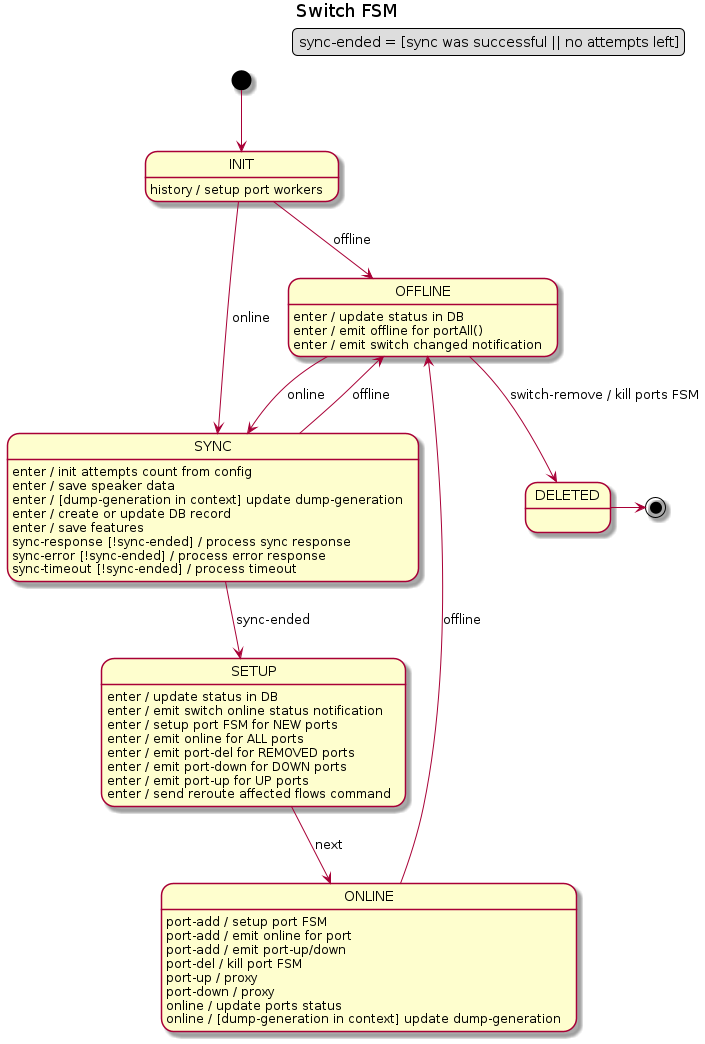

The diagram above was rendered by PlantUML. Its source (embedded in the PNG):
@startuml
title Switch FSM

legend top right
    sync-ended = [sync was successful || no attempts left]
endlegend

[*] --> INIT

INIT : history / setup port workers
INIT --> OFFLINE : offline
INIT --> SYNC : online

SYNC : enter / init attempts count from config
SYNC : enter / save speaker data
SYNC : enter / [dump-generation in context] update dump-generation
SYNC : enter / create or update DB record
SYNC : enter / save features
SYNC : sync-response [!sync-ended] / process sync response
SYNC : sync-error [!sync-ended] / process error response
SYNC : sync-timeout [!sync-ended] / process timeout
SYNC --> SETUP : sync-ended
SYNC --> OFFLINE : offline

SETUP : enter / update status in DB
SETUP : enter / emit switch online status notification
SETUP : enter / setup port FSM for NEW ports
SETUP : enter / emit online for ALL ports
SETUP : enter / emit port-del for REMOVED ports
SETUP : enter / emit port-down for DOWN ports
SETUP : enter / emit port-up for UP ports
SETUP : enter / send reroute affected flows command
SETUP --> ONLINE : next

ONLINE : port-add / setup port FSM
ONLINE : port-add / emit online for port
ONLINE : port-add / emit port-up/down
ONLINE : port-del / kill port FSM
ONLINE : port-up / proxy
ONLINE : port-down / proxy
ONLINE : online / update ports status
ONLINE : online / [dump-generation in context] update dump-generation
ONLINE --> OFFLINE : offline

OFFLINE : enter / update status in DB
OFFLINE : enter / emit offline for portAll()
OFFLINE : enter / emit switch changed notification
OFFLINE --> SYNC : online
OFFLINE --> DELETED: switch-remove / kill ports FSM
DELETED -> [*]

@enduml